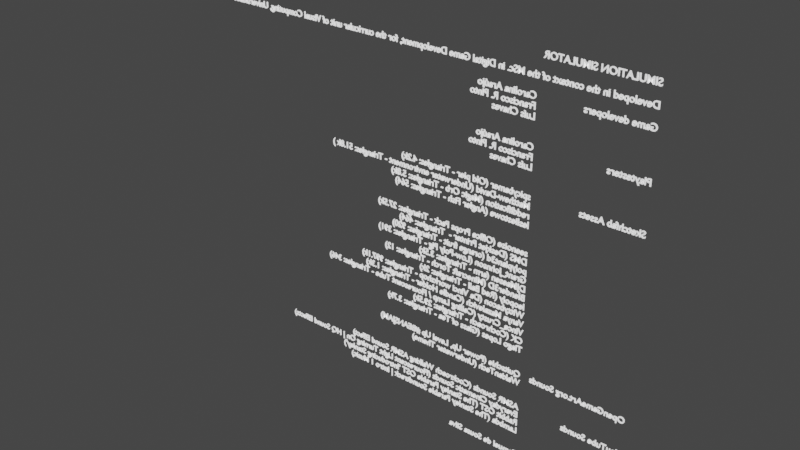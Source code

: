 # Source: credits_rool.blend  (saved by Blender 3.2.14; exported with 4.5.12 LTS)
import bpy
from mathutils import Matrix  # noqa: F401  (used for matrix-valued properties, if any)

bpy.ops.wm.read_factory_settings(use_empty=True)
scene = bpy.context.scene
scene.name = 'Scene'

# ---- collections
col_collection = bpy.data.collections.new('Collection'); scene.collection.children.link(col_collection)

# ---- materials (node trees are filled in below, after node groups)
mat_material_001 = bpy.data.materials.new('Material.001')
mat_material_001.use_transparent_shadow = False

# ---- material node trees
mat_material_001.use_nodes = True; mat_material_001.node_tree.nodes.clear()
_N = mat_material_001.node_tree.nodes; _L = mat_material_001.node_tree.links
n0 = _N.new('ShaderNodeBsdfPrincipled'); n0.name = 'Principled BSDF'; n0.location = (10, 300)
n0.distribution = 'GGX'
n0.subsurface_method = 'RANDOM_WALK_SKIN'
n0.inputs[3].default_value = 1.45
n0.inputs[28].default_value = 1.0
n1 = _N.new('ShaderNodeOutputMaterial'); n1.name = 'Material Output'; n1.location = (300, 300)
_L.new(n0.outputs[0], n1.inputs[0])
n1.is_active_output = True

# ---- world
world_world = bpy.data.worlds.new('World'); scene.world = world_world
world_world.use_nodes = True; world_world.node_tree.nodes.clear()
_N = world_world.node_tree.nodes; _L = world_world.node_tree.links
n0 = _N.new('ShaderNodeOutputWorld'); n0.name = 'World Output'; n0.location = (300, 300)
n1 = _N.new('ShaderNodeBackground'); n1.name = 'Background'; n1.location = (10, 300)
n1.inputs[0].default_value = (0.05088, 0.05088, 0.05088, 1.0)
_L.new(n1.outputs[0], n0.inputs[0])
n0.is_active_output = True
world_world.color = (0.05088, 0.05088, 0.05088)
world_world.use_sun_shadow = False
world_world.sun_shadow_jitter_overblur = 0.0

# ---- curves / text
txt_text = bpy.data.curves.new('Text', 'FONT')
txt_text.dimensions = '2D'
txt_text.body = 'SIMULATION SIMULATOR\n\nDeveloped in the context of the MSc. in Digital Game Development, for the curricular unit of Visual Computing, Universidade de Aveiro. \n\nGame developers \t\t\tCarolina Araújo\n\t\t\t  \t\t\tFrancisco R. Pinto \n\t\t\t  \t\t\tLuís Chaves\n\n\nPlaytesters \t\t\t\tCarolina Araújo\n\t\t\t  \t\t\tFrancisco R. Pinto \n\t\t\t  \t\t\tLuís Chaves\n\n\nSketchfab Assets\t\t\tspicybamer (Old pier - Triangles: 4.2k)\n\t\t\t\t\t\tMatthew-David (Underwater environment - Triangles: 51.8k )\n\t\t\t\t\t\treddification (Magic Orb - Triangles: 5.8k)\n\t\t\t\t\t\tlesliestowe (Angler Fish - Triangles: 564)\n\t\t\t\t\n\n                                           seenoise (Office Props Pack - Triangles: 27.5k)\n                                           DMS (Deskjet Printer -  Triangles: 464)\n                                           polyplant3d (orange fruit - Triangles: 920)\n                                           Grant_Johnson (Low-Poly Pig - Triangles: 391)\n                                           DJMaesen (arm - Triangles: 3.5k)\n                                           Blender3D (Minecraft Torch - Triangles: 12)\n                                           leopoly (Red Ball - Triangles: 2k)\n                                           Wittybacon (Da Vinci workshop - Triangles: 997.1k)\n                                           Vanya Mazalevich (Candle Holder - Triangles: 1.3k)\n                                           Vince_Crusty (Ceiling Lamp / Flourescent Tube - Triangles: 346)\n                                           CK (Cochroach - Triangles: 29.5k)\n                                           Tiago Lopes (Glass of Tea - Triangles: 3.7k)\n\n\nOpenGameArt.org Sounds    Quitschie (Power Up, Level Up #BEANSJAM)\t\t\t\n\t\t\t\t\t\tWakianTech (Underwater Theme)\n\t\t\t\t\t\n\nYouTube Sounds \t\t\tASMR Sounds (Cockroach Walking ASMR Sound Effect)\n\t\t\t\t\t\tEveryday Cinematic Sounds (Flourescent Light Turning On | HQ Sound Effects)\n\t\t\t\t\t\tRabbit OST (The Stanley Parable OST ‘Introducing Stanley’)\n\t\t\t\t\t\tLambda (The Stanley Parable Soundtrack | Intro 1 Music)\n\t\t\t\t\t\n\nMDJD Archangel \t\t\tSamuel de Sousa Silva\n'
txt_text.materials.append(mat_material_001)
txt_text.bevel_resolution = 2
txt_text.offset = 0.01
txt_text.extrude = 0.05
txt_text.bevel_depth = 0.01
txt_text.align_y = 'CENTER'

# ---- objects
ob_text = bpy.data.objects.new('Text', txt_text)

# ---- transforms, parenting, visibility, modifiers, constraints
ob_text.location = (0.0, 0.0, 0.0)
ob_text.rotation_euler = (1.571, -0.0, 3.142)

# ---- collection membership
col_collection.objects.link(ob_text)

# ---- scene / render settings (as saved in the file)
scene.frame_start = 1; scene.frame_end = 250; scene.frame_set(1)
scene.render.engine = 'BLENDER_EEVEE_NEXT'
scene.cycles.sampling_pattern = 'TABULATED_SOBOL'
scene.cycles.use_light_tree = False
scene.view_settings.view_transform = 'Filmic'
bpy.context.view_layer.update()

# ---- added for rendering (the .blend has no active camera): camera
cam_auto = bpy.data.cameras.new('AutoCamera')
cam_auto.lens = 50.0
cam_auto.sensor_width = 36.0
cam_auto.clip_end = 1161.23
ob_auto_camera = bpy.data.objects.new('AutoCamera', cam_auto)
scene.collection.objects.link(ob_auto_camera)
ob_auto_camera.location = (38.3443, -79.4008, 53.3643)
ob_auto_camera.rotation_euler = (1.09748, -7.21219e-08, 0.694738)
scene.camera = ob_auto_camera
bpy.context.view_layer.update()
